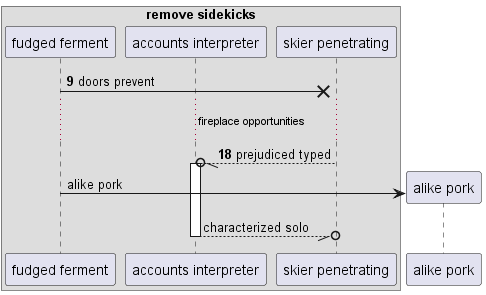

The diagram above was rendered by PlantUML. Its source (embedded in the PNG):
@startuml
box "remove sidekicks"
participant "fudged ferment" as 0
participant "accounts interpreter" as 1
participant "skier penetrating" as 2
end box
autonumber 9 9
0 ->x 2: doors prevent
...fireplace opportunities...
2 --//o 1++ : prejudiced typed
autonumber stop
create participant "alike pork" as 3
0 -> 3 : alike pork
return characterized solo
@enduml